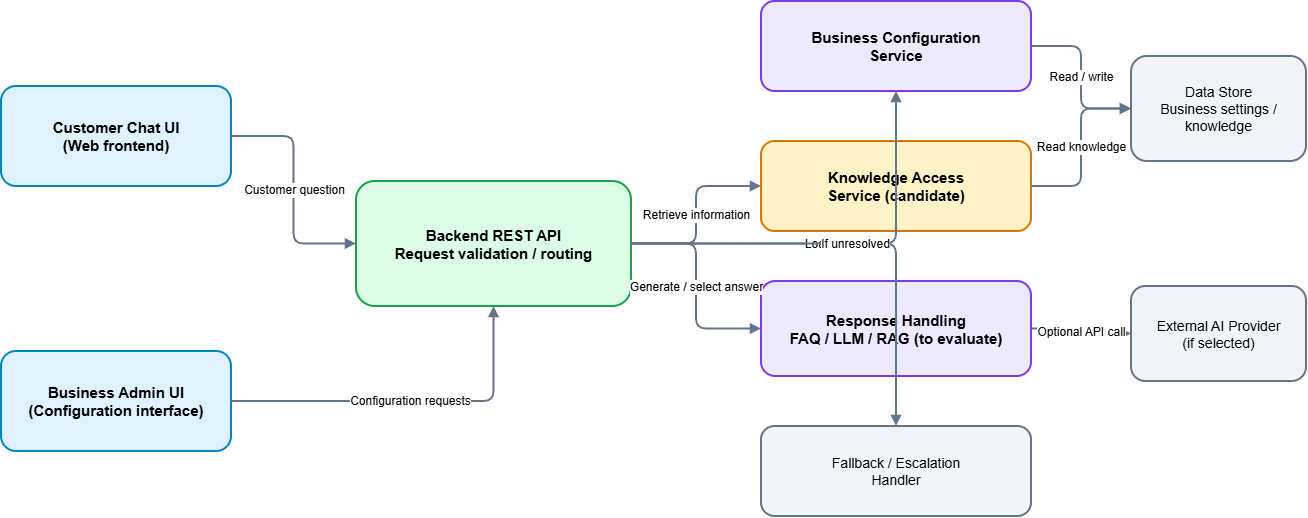

The diagram above was exported from draw.io. Its source (the exported page's mxGraphModel, read from the mxfile embedded in the PNG):
<mxGraphModel dx="1355" dy="687" grid="1" gridSize="10" guides="1" tooltips="1" connect="1" arrows="1" fold="1" page="1" pageScale="1" pageWidth="1400" pageHeight="900" math="0" shadow="0">
  <root>
    <mxCell id="0" />
    <mxCell id="1" parent="0" />
    <mxCell id="customer" parent="1" style="rounded=1;whiteSpace=wrap;html=1;fillColor=#e0f2fe;strokeColor=#0284c7;strokeWidth=2;fontSize=15;fontStyle=1;" value="Customer Chat UI&#10;(Web frontend)" vertex="1">
      <mxGeometry height="100" width="230" x="80" y="190" as="geometry" />
    </mxCell>
    <mxCell id="admin" parent="1" style="rounded=1;whiteSpace=wrap;html=1;fillColor=#e0f2fe;strokeColor=#0284c7;strokeWidth=2;fontSize=15;fontStyle=1;" value="Business Admin UI&#10;(Configuration interface)" vertex="1">
      <mxGeometry height="100" width="230" x="80" y="455" as="geometry" />
    </mxCell>
    <mxCell id="api" parent="1" style="rounded=1;whiteSpace=wrap;html=1;fillColor=#dcfce7;strokeColor=#16a34a;strokeWidth=2;fontSize=15;fontStyle=1;" value="Backend REST API&#10;Request validation / routing" vertex="1">
      <mxGeometry height="125" width="275" x="435" y="285" as="geometry" />
    </mxCell>
    <mxCell id="config" parent="1" style="rounded=1;whiteSpace=wrap;html=1;fillColor=#ede9fe;strokeColor=#7c3aed;strokeWidth=2;fontSize=15;fontStyle=1;" value="Business Configuration&#10;Service" vertex="1">
      <mxGeometry height="90" width="270" x="840" y="105" as="geometry" />
    </mxCell>
    <mxCell id="knowledge" parent="1" style="rounded=1;whiteSpace=wrap;html=1;fillColor=#fef3c7;strokeColor=#d97706;strokeWidth=2;fontSize=15;fontStyle=1;" value="Knowledge Access&#10;Service (candidate)" vertex="1">
      <mxGeometry height="90" width="270" x="840" y="245" as="geometry" />
    </mxCell>
    <mxCell id="response" parent="1" style="rounded=1;whiteSpace=wrap;html=1;fillColor=#ede9fe;strokeColor=#7c3aed;strokeWidth=2;fontSize=15;fontStyle=1;" value="Response Handling&#10;FAQ / LLM / RAG (to evaluate)" vertex="1">
      <mxGeometry height="95" width="270" x="840" y="385" as="geometry" />
    </mxCell>
    <mxCell id="fallback" parent="1" style="rounded=1;whiteSpace=wrap;html=1;fillColor=#f1f5f9;strokeColor=#64748b;strokeWidth=2;fontSize=14;" value="Fallback / Escalation&#10;Handler" vertex="1">
      <mxGeometry height="90" width="270" x="840" y="530" as="geometry" />
    </mxCell>
    <mxCell id="db" parent="1" style="rounded=1;whiteSpace=wrap;html=1;fillColor=#f1f5f9;strokeColor=#64748b;strokeWidth=2;fontSize=14;" value="Data Store&#10;Business settings / knowledge" vertex="1">
      <mxGeometry height="105" width="175" x="1210" y="160" as="geometry" />
    </mxCell>
    <mxCell id="ai" parent="1" style="rounded=1;whiteSpace=wrap;html=1;fillColor=#f1f5f9;strokeColor=#64748b;strokeWidth=2;fontSize=14;" value="External AI Provider&#10;(if selected)" vertex="1">
      <mxGeometry height="95" width="175" x="1210" y="390" as="geometry" />
    </mxCell>
    <mxCell id="e1" edge="1" parent="1" source="customer" style="edgeStyle=orthogonalEdgeStyle;rounded=1;html=1;endArrow=block;endFill=1;strokeColor=#64748b;strokeWidth=2;fontSize=12;" target="api" value="Customer question">
      <mxGeometry relative="1" as="geometry" />
    </mxCell>
    <mxCell id="e2" edge="1" parent="1" source="admin" style="edgeStyle=orthogonalEdgeStyle;rounded=1;html=1;endArrow=block;endFill=1;strokeColor=#64748b;strokeWidth=2;fontSize=12;" target="api" value="Configuration requests">
      <mxGeometry relative="1" as="geometry" />
    </mxCell>
    <mxCell id="e3" edge="1" parent="1" source="api" style="edgeStyle=orthogonalEdgeStyle;rounded=1;html=1;endArrow=block;endFill=1;strokeColor=#64748b;strokeWidth=2;fontSize=12;" target="config" value="Load settings">
      <mxGeometry relative="1" as="geometry" />
    </mxCell>
    <mxCell id="e4" edge="1" parent="1" source="api" style="edgeStyle=orthogonalEdgeStyle;rounded=1;html=1;endArrow=block;endFill=1;strokeColor=#64748b;strokeWidth=2;fontSize=12;" target="knowledge" value="Retrieve information">
      <mxGeometry relative="1" as="geometry" />
    </mxCell>
    <mxCell id="e5" edge="1" parent="1" source="api" style="edgeStyle=orthogonalEdgeStyle;rounded=1;html=1;endArrow=block;endFill=1;strokeColor=#64748b;strokeWidth=2;fontSize=12;" target="response" value="Generate / select answer">
      <mxGeometry relative="1" as="geometry" />
    </mxCell>
    <mxCell id="e6" edge="1" parent="1" source="api" style="edgeStyle=orthogonalEdgeStyle;rounded=1;html=1;endArrow=block;endFill=1;strokeColor=#64748b;strokeWidth=2;fontSize=12;" target="fallback" value="If unresolved">
      <mxGeometry relative="1" as="geometry" />
    </mxCell>
    <mxCell id="e7" edge="1" parent="1" source="config" style="edgeStyle=orthogonalEdgeStyle;rounded=1;html=1;endArrow=block;endFill=1;strokeColor=#64748b;strokeWidth=2;fontSize=12;" target="db" value="Read / write">
      <mxGeometry relative="1" as="geometry" />
    </mxCell>
    <mxCell id="e8" edge="1" parent="1" source="knowledge" style="edgeStyle=orthogonalEdgeStyle;rounded=1;html=1;endArrow=block;endFill=1;strokeColor=#64748b;strokeWidth=2;fontSize=12;" target="db" value="Read knowledge">
      <mxGeometry relative="1" as="geometry" />
    </mxCell>
    <mxCell id="e9" edge="1" parent="1" source="response" style="edgeStyle=orthogonalEdgeStyle;rounded=1;html=1;endArrow=block;endFill=1;strokeColor=#64748b;strokeWidth=2;fontSize=12;" target="ai" value="Optional API call">
      <mxGeometry relative="1" as="geometry" />
    </mxCell>
  </root>
</mxGraphModel>